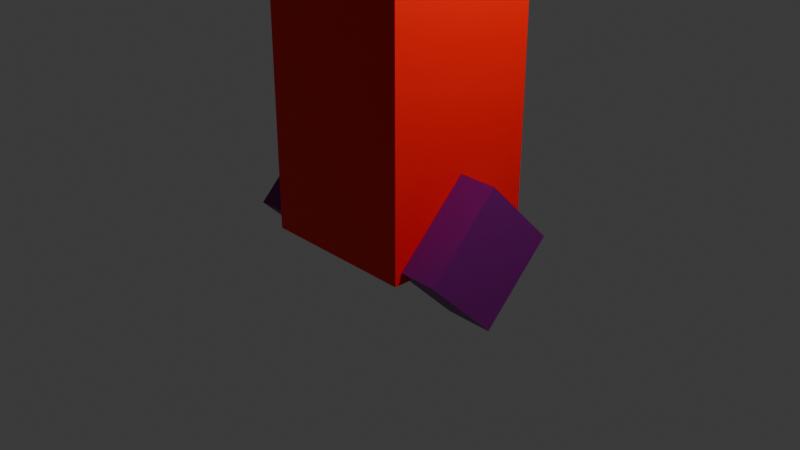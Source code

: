 # Source: test_friend.blend  (saved by Blender 4.0.36; exported with 4.5.12 LTS)
import bpy
from mathutils import Matrix  # noqa: F401  (used for matrix-valued properties, if any)

bpy.ops.wm.read_factory_settings(use_empty=True)
scene = bpy.context.scene
scene.name = 'Scene'

# ---- collections
col_collection = bpy.data.collections.new('Collection'); scene.collection.children.link(col_collection)

# ---- images (referenced by path relative to the original .blend; pixels are not part of the script)
import os
ASSET_DIR = os.environ.get("B2B_ASSET_DIR", "")  # directory of the original .blend (textures are referenced by path, not embedded)
HERE = os.path.dirname(os.path.abspath(__file__))  # packed textures are extracted next to this script under _unpacked/

def load_image(name, relpath, width, height, colorspace="sRGB"):
    """Load a texture the original file referenced (path relative to the .blend, or extracted next to this script)."""
    p = next((c for c in (os.path.join(HERE, relpath), os.path.join(ASSET_DIR, relpath)) if relpath and os.path.exists(c)), "")
    if p:
        img = bpy.data.images.load(p, check_existing=True)
        img.name = name
    else:  # same state as the original file: an image datablock whose file is absent (Cycles renders it pink)
        img = bpy.data.images.new(name, width, height)
        img.source = "FILE"
        img.filepath = "//" + (relpath or name)
    img.colorspace_settings.name = colorspace
    return img
img_null_png = load_image('null.png', 'null.png', 1024, 1024, 'sRGB')

# ---- materials (node trees are filled in below, after node groups)
mat_well = bpy.data.materials.new('well')
mat_well.use_transparent_shadow = False
mat_body = bpy.data.materials.new('body')
mat_body.use_transparent_shadow = False

# ---- material node trees
mat_well.use_nodes = True; mat_well.node_tree.nodes.clear()
_N = mat_well.node_tree.nodes; _L = mat_well.node_tree.links
n0 = _N.new('ShaderNodeBsdfPrincipled'); n0.name = 'Principled BSDF'; n0.location = (10, 300)
n0.inputs[3].default_value = 1.45
n1 = _N.new('ShaderNodeOutputMaterial'); n1.name = 'Material Output'; n1.location = (300, 300)
n2 = _N.new('ShaderNodeMix'); n2.name = 'Mix'; n2.location = (-210, 309)
n2.data_type = 'RGBA'
n2.blend_type = 'MULTIPLY'
n2.inputs[0].default_value = 1.0
n3 = _N.new('ShaderNodeRGB'); n3.name = 'RGB'; n3.location = (-476, 0)
n3.outputs[0].default_value = (0.1789, 0.1789, 0.1789, 1.0)
n4 = _N.new('ShaderNodeTexImage'); n4.name = 'Image Texture'; n4.location = (-538, 285)
n4.image = img_null_png
n4.interpolation = 'Closest'
_L.new(n0.outputs[0], n1.inputs[0])
_L.new(n2.outputs[2], n0.inputs[0])
_L.new(n4.outputs[0], n2.inputs[6])
_L.new(n3.outputs[0], n2.inputs[7])
n1.is_active_output = True
mat_body.use_nodes = True; mat_body.node_tree.nodes.clear()
_N = mat_body.node_tree.nodes; _L = mat_body.node_tree.links
n0 = _N.new('ShaderNodeBsdfPrincipled'); n0.name = 'Principled BSDF'; n0.location = (10, 300)
n0.inputs[3].default_value = 1.45
n1 = _N.new('ShaderNodeOutputMaterial'); n1.name = 'Material Output'; n1.location = (300, 300)
n2 = _N.new('ShaderNodeMix'); n2.name = 'Mix'; n2.location = (-253, 261)
n2.data_type = 'RGBA'
n2.blend_type = 'MULTIPLY'
n2.inputs[0].default_value = 1.0
n3 = _N.new('ShaderNodeRGB'); n3.name = 'RGB'; n3.location = (-519, -47)
n3.outputs[0].default_value = (1.0, 0.6808, 0.0, 1.0)
n4 = _N.new('ShaderNodeTexImage'); n4.name = 'Image Texture'; n4.location = (-581, 238)
n4.image = img_null_png
n4.interpolation = 'Closest'
_L.new(n0.outputs[0], n1.inputs[0])
_L.new(n4.outputs[0], n2.inputs[6])
_L.new(n3.outputs[0], n2.inputs[7])
_L.new(n2.outputs[2], n0.inputs[0])
n1.is_active_output = True

# ---- world
world_world = bpy.data.worlds.new('World'); scene.world = world_world
world_world.use_nodes = True; world_world.node_tree.nodes.clear()
_N = world_world.node_tree.nodes; _L = world_world.node_tree.links
n0 = _N.new('ShaderNodeOutputWorld'); n0.name = 'World Output'; n0.location = (300, 300)
n1 = _N.new('ShaderNodeBackground'); n1.name = 'Background'; n1.location = (10, 300)
n1.inputs[0].default_value = (0.05088, 0.05088, 0.05088, 1.0)
_L.new(n1.outputs[0], n0.inputs[0])
n0.is_active_output = True
world_world.color = (0.05088, 0.05088, 0.05088)
world_world.use_sun_shadow = False
world_world.sun_shadow_jitter_overblur = 0.0

# ---- cameras
cam_camera = bpy.data.cameras.new('Camera')
cam_camera.clip_end = 100.0
cam_camera.ortho_scale = 7.314

# ---- lights
light_light = bpy.data.lights.new('Light', 'POINT')
light_light.transmission_factor = 0.0
light_light.use_soft_falloff = False
light_light.energy = 1000.0
light_light.shadow_soft_size = 0.1
light_light.shadow_maximum_resolution = 0.006
light_light.use_absolute_resolution = True

# ---- meshes
me_cylinder = bpy.data.meshes.new('Cylinder')
me_cylinder.from_pydata([(-0.2607, 0.7663, 2.284e-08), (0.2607, 0.7663, -2.284e-08), (-0.2607, 0.0, -0.7663), (0.2607, 0.0, -0.7663), (-0.2607, -0.7663, 2.284e-08), (0.2607, -0.7663, -2.284e-08), (-0.2607, 0.0, 0.7663), (0.2607, 0.0, 0.7663)], [], [(0, 1, 3, 2), (2, 3, 5, 4), (3, 1, 7, 5), (4, 5, 7, 6), (6, 7, 1, 0), (0, 2, 4, 6)])
_uv = me_cylinder.uv_layers.new(name='UVMap')
_uv.uv.foreach_set('vector', [1.5, 0.495, 1.5, 1.495, 1.0, 1.495, 1.0, 0.495, 1.0, 0.495, 1.0, 1.495, 0.5, 1.495, 0.5, 0.495, 0.48, -0.005, 0.0, 0.475, -0.48, -0.005, 0.0, -0.485, 0.5, 0.495, 0.5, 1.495, 0.0, 1.495, 0.0, 0.495, 0.0, 0.495, 0.0, 1.495, -0.5, 1.495, -0.5, 0.495, 1.0, 0.475, 1.48, -0.005, 1.0, -0.485, 0.52, -0.005])
me_cylinder.materials.append(mat_well)
me_cylinder.update()
me_cube_001 = bpy.data.meshes.new('Cube.001')
me_cube_001.from_pydata([(-0.8453, -0.8453, -0.1196), (-0.8453, -0.8453, 3.613), (-0.8453, 0.8453, -0.1196), (-0.8453, 0.8453, 3.613), (0.8453, -0.8453, -0.1196), (0.8453, -0.8453, 3.613), (0.8453, 0.8453, -0.1196), (0.8453, 0.8453, 3.613), (-0.4685, -0.4685, 4.002), (-0.4685, 0.4685, 4.002), (0.4685, 0.4685, 4.002), (0.4685, -0.4685, 4.002), (-0.4685, -0.4685, 4.487), (-0.4685, 0.4685, 4.487), (0.4685, 0.4685, 4.487), (0.4685, -0.4685, 4.487), (-1.874, -1.874, 4.647), (-1.874, 1.874, 4.647), (1.874, 1.874, 4.647), (1.874, -1.874, 4.647), (-1.875, -2.008, 5.005), (-1.875, 1.74, 5.005), (1.874, 1.74, 5.005), (1.874, -2.008, 5.005)], [], [(0, 1, 3, 2), (2, 3, 7, 6), (6, 7, 5, 4), (4, 5, 1, 0), (2, 6, 4, 0), (1, 5, 11, 8), (11, 10, 14, 15), (7, 3, 9, 10), (5, 7, 10, 11), (3, 1, 8, 9), (15, 14, 18, 19), (9, 8, 12, 13), (8, 11, 15, 12), (10, 9, 13, 14), (18, 17, 21, 22), (13, 12, 16, 17), (12, 15, 19, 16), (14, 13, 17, 18), (22, 21, 20, 23), (19, 18, 22, 23), (17, 16, 20, 21), (16, 19, 23, 20)])
_uv = me_cube_001.uv_layers.new(name='UVMap')
_uv.uv.foreach_set('vector', [-1.087, 0.7937, -1.087, -2.974, 0.6188, -2.974, 0.6188, 0.7937, -4.5, 0.8062, -4.5, -2.935, -2.794, -2.935, -2.794, 0.8062, -2.794, 0.794, -2.794, -2.974, -1.087, -2.974, -1.087, 0.794, -2.794, 4.535, -2.794, 0.794, -1.087, 0.794, -1.087, 4.535, 5.5, 2.5, 3.794, 2.5, 3.794, 0.7937, 5.5, 0.7937, -4.125, 2.512, -4.125, 0.8062, -3.745, 1.186, -3.745, 2.132, -1.468, -3.366, -2.413, -3.366, -2.413, -3.855, -1.468, -3.855, -2.794, -2.935, -4.5, -2.935, -4.12, -3.369, -3.174, -3.369, -1.087, -2.974, -2.794, -2.974, -2.413, -3.366, -1.468, -3.366, 0.6188, -2.974, -1.087, -2.974, -0.7072, -3.366, 0.2386, -3.366, 0.3312, 2.212, 0.3312, 3.158, -1.087, 4.577, -1.087, 0.7937, 0.2386, -3.366, -0.7072, -3.366, -0.7072, -3.855, 0.2386, -3.855, -3.259, 0.8062, -3.259, 1.752, -3.745, 1.752, -3.745, 0.8062, -3.174, -3.369, -4.12, -3.369, -4.12, -3.855, -3.174, -3.855, 3.794, 0.7937, 3.794, 4.577, 3.419, 4.577, 3.419, 0.7941, 1.277, 3.158, 1.277, 2.212, 2.696, 0.7937, 2.696, 4.577, 1.277, 2.212, 0.3312, 2.212, -1.087, 0.7937, 2.696, 0.7937, 0.3312, 3.158, 1.277, 3.158, 2.696, 4.577, -1.087, 4.577, 4.402, -0.07207, 0.6188, -0.07207, 0.6188, -3.855, 4.402, -3.855, 3.057, 0.9288, 3.057, 4.712, 2.696, 4.577, 2.696, 0.7937, 3.419, 0.7937, 3.419, 4.577, 3.057, 4.712, 3.057, 0.9288, -4.125, 0.8066, -4.125, 4.59, -4.5, 4.589, -4.5, 0.8062])
me_cube_001.materials.append(mat_body)
me_cube_001.update()

# ---- objects
ob_light = bpy.data.objects.new('Light', light_light)
ob_camera = bpy.data.objects.new('Camera', cam_camera)
ob_cylinder = bpy.data.objects.new('Cylinder', me_cylinder)
ob_cylinder_001 = bpy.data.objects.new('Cylinder.001', me_cylinder)
ob_cube = bpy.data.objects.new('Cube', me_cube_001)

# ---- transforms, parenting, visibility, modifiers, constraints
ob_light.location = (4.076, 1.005, 5.904)
ob_light.rotation_euler = (0.6503, 0.05522, 1.866)
ob_light.lock_rotations_4d = False
ob_light.empty_display_type = 'ARROWS'
ob_light.color = (0.0, 0.0, 0.0, 0.0)
ob_light.lineart.crease_threshold = 0.0
ob_camera.location = (7.359, -6.926, 4.958)
ob_camera.rotation_euler = (1.109, 0.0, 0.8149)
ob_camera.lock_rotations_4d = False
ob_camera.empty_display_type = 'ARROWS'
ob_camera.color = (0.0, 0.0, 0.0, 0.0)
ob_camera.display_type = 'WIRE'
ob_camera.lineart.crease_threshold = 0.0
ob_cylinder.location = (-1.0, 0.0, 0.0)
ob_cylinder_001.location = (1.0, 0.0, 0.0)
ob_cube.location = (0.0, 0.0, 0.0)

# ---- collection membership
col_collection.objects.link(ob_light)
col_collection.objects.link(ob_camera)
col_collection.objects.link(ob_cylinder)
col_collection.objects.link(ob_cylinder_001)
col_collection.objects.link(ob_cube)

# ---- scene / render settings (as saved in the file)
scene.camera = ob_camera
scene.frame_start = 1; scene.frame_end = 250; scene.frame_set(1)
scene.render.engine = 'BLENDER_EEVEE_NEXT'
scene.cycles.sampling_pattern = 'TABULATED_SOBOL'
bpy.context.view_layer.update()
